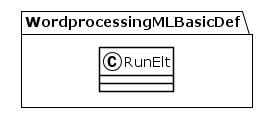

The diagram above was rendered by PlantUML. Its source (embedded in the PNG):
@startuml
!theme plain
package WordprocessingMLBasicDef {
class RunElt {
}
}
@enduml